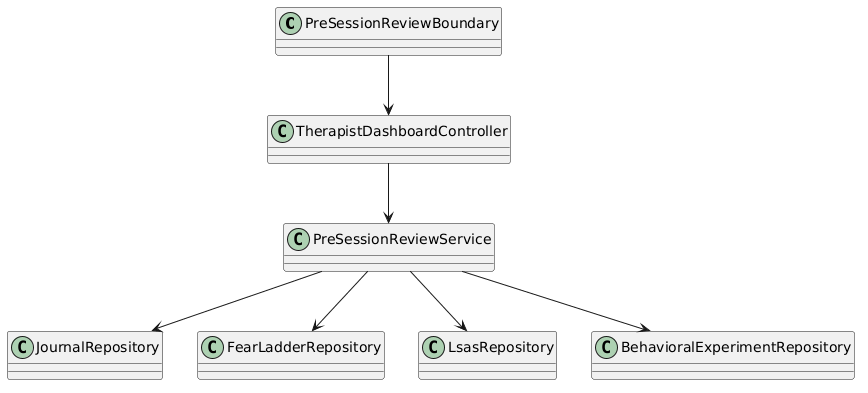

The diagram above was rendered by PlantUML. Its source (embedded in the PNG):
@startuml
skinparam defaultFontName "Times New Roman"
class PreSessionReviewBoundary
class TherapistDashboardController
class PreSessionReviewService
class JournalRepository
class FearLadderRepository
class LsasRepository
class BehavioralExperimentRepository
PreSessionReviewBoundary --> TherapistDashboardController
TherapistDashboardController --> PreSessionReviewService
PreSessionReviewService --> JournalRepository
PreSessionReviewService --> FearLadderRepository
PreSessionReviewService --> LsasRepository
PreSessionReviewService --> BehavioralExperimentRepository
@enduml